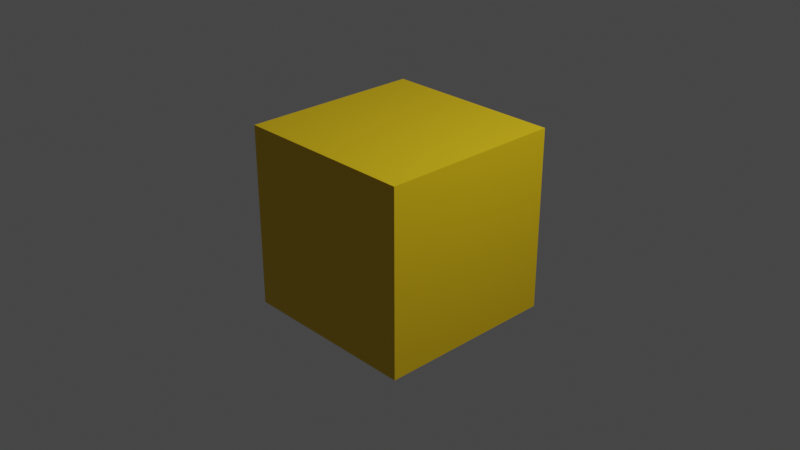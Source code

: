 # Source: Mon.blend  (saved by Blender 3.5.10; exported with 4.5.12 LTS)
import bpy
from mathutils import Matrix  # noqa: F401  (used for matrix-valued properties, if any)

bpy.ops.wm.read_factory_settings(use_empty=True)
scene = bpy.context.scene
scene.name = 'Scene'

# ---- collections
col_collection = bpy.data.collections.new('Collection'); scene.collection.children.link(col_collection)

# ---- materials (node trees are filled in below, after node groups)
mat_material = bpy.data.materials.new('Material')
mat_material.alpha_threshold = 0.0
mat_material.use_transparent_shadow = False
mat_material.roughness = 0.5
mat_material.line_color = (0.0, 0.0, 0.0, 1.0)

# ---- material node trees
mat_material.use_nodes = True; mat_material.node_tree.nodes.clear()
_N = mat_material.node_tree.nodes; _L = mat_material.node_tree.links
n0 = _N.new('ShaderNodeOutputMaterial'); n0.name = 'Material Output'; n0.location = (300, 300)
n1 = _N.new('ShaderNodeBsdfPrincipled'); n1.name = 'Principled BSDF'; n1.location = (10, 300)
n1.distribution = 'GGX'
n1.subsurface_method = 'RANDOM_WALK_SKIN'
n1.inputs[0].default_value = (0.8, 0.5248, 0.004721, 1.0)
n1.inputs[3].default_value = 1.45
n1.inputs[27].default_value = (0.0, 0.0, 0.0, 1.0)
n1.inputs[28].default_value = 1.0
_L.new(n1.outputs[0], n0.inputs[0])
n0.is_active_output = True

# ---- world
world_world = bpy.data.worlds.new('World'); scene.world = world_world
world_world.use_nodes = True; world_world.node_tree.nodes.clear()
_N = world_world.node_tree.nodes; _L = world_world.node_tree.links
n0 = _N.new('ShaderNodeOutputWorld'); n0.name = 'World Output'; n0.location = (300, 300)
n1 = _N.new('ShaderNodeBackground'); n1.name = 'Background'; n1.location = (10, 300)
n1.inputs[0].default_value = (0.05088, 0.05088, 0.05088, 1.0)
_L.new(n1.outputs[0], n0.inputs[0])
n0.is_active_output = True
world_world.color = (0.05088, 0.05088, 0.05088)
world_world.use_sun_shadow = False
world_world.sun_shadow_jitter_overblur = 0.0

# ---- cameras
cam_camera = bpy.data.cameras.new('Camera')
cam_camera.clip_end = 100.0
cam_camera.ortho_scale = 7.314

# ---- lights
light_light = bpy.data.lights.new('Light', 'POINT')
light_light.transmission_factor = 0.0
light_light.energy = 1000.0
light_light.shadow_soft_size = 0.1
light_light.shadow_maximum_resolution = 0.006
light_light.use_absolute_resolution = True

# ---- meshes
me_cube = bpy.data.meshes.new('Cube')
me_cube.from_pydata([(1.0, 1.0, 1.0), (1.0, 1.0, -1.0), (1.0, -1.0, 1.0), (1.0, -1.0, -1.0), (-1.0, 1.0, 1.0), (-1.0, 1.0, -1.0), (-1.0, -1.0, 1.0), (-1.0, -1.0, -1.0)], [], [(0, 4, 6, 2), (3, 2, 6, 7), (7, 6, 4, 5), (5, 1, 3, 7), (1, 0, 2, 3), (5, 4, 0, 1)])
_uv = me_cube.uv_layers.new(name='UVMap')
_uv.uv.foreach_set('vector', [0.625, 0.5, 0.875, 0.5, 0.875, 0.75, 0.625, 0.75, 0.375, 0.75, 0.625, 0.75, 0.625, 1.0, 0.375, 1.0, 0.375, 0.0, 0.625, 0.0, 0.625, 0.25, 0.375, 0.25, 0.125, 0.5, 0.375, 0.5, 0.375, 0.75, 0.125, 0.75, 0.375, 0.5, 0.625, 0.5, 0.625, 0.75, 0.375, 0.75, 0.375, 0.25, 0.625, 0.25, 0.625, 0.5, 0.375, 0.5])
me_cube.materials.append(mat_material)
me_cube.use_mirror_vertex_groups = False
me_cube.update()

# ---- objects
ob_cube = bpy.data.objects.new('Cube', me_cube)
ob_light = bpy.data.objects.new('Light', light_light)
ob_camera = bpy.data.objects.new('Camera', cam_camera)

# ---- transforms, parenting, visibility, modifiers, constraints
ob_cube.location = (0.0, 0.0, 0.0)
ob_cube.lock_rotations_4d = False
ob_cube.empty_display_type = 'ARROWS'
ob_cube.lineart.crease_threshold = 0.0
ob_light.location = (4.076, 1.005, 5.904)
ob_light.rotation_euler = (0.6503, 0.05522, 1.866)
ob_light.lock_rotations_4d = False
ob_light.empty_display_type = 'ARROWS'
ob_light.color = (0.0, 0.0, 0.0, 0.0)
ob_light.lineart.crease_threshold = 0.0
ob_camera.location = (7.359, -6.926, 4.958)
ob_camera.rotation_euler = (1.109, 0.0, 0.8149)
ob_camera.lock_rotations_4d = False
ob_camera.empty_display_type = 'ARROWS'
ob_camera.color = (0.0, 0.0, 0.0, 0.0)
ob_camera.display_type = 'WIRE'
ob_camera.lineart.crease_threshold = 0.0

# ---- collection membership
col_collection.objects.link(ob_cube)
col_collection.objects.link(ob_light)
col_collection.objects.link(ob_camera)

# ---- scene / render settings (as saved in the file)
scene.camera = ob_camera
scene.frame_start = 1; scene.frame_end = 250; scene.frame_set(1)
scene.render.engine = 'BLENDER_EEVEE_NEXT'
scene.cycles.sampling_pattern = 'TABULATED_SOBOL'
scene.view_settings.view_transform = 'Filmic'
bpy.context.view_layer.update()
